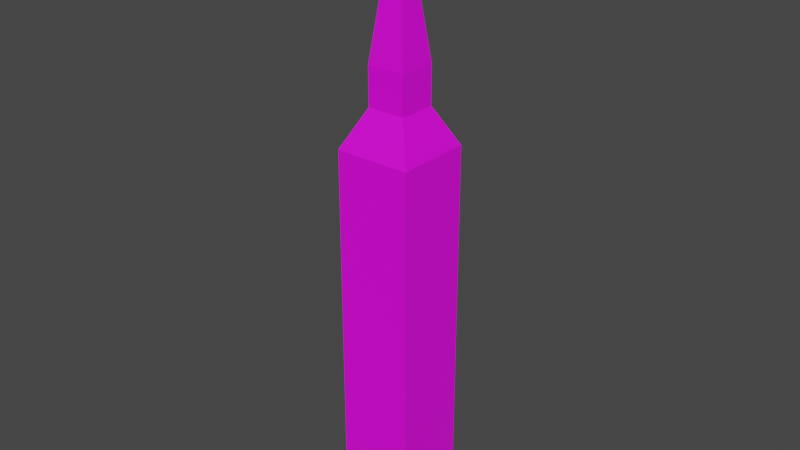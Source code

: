# Source: MiniBen.blend  (saved by Blender 4.5.87; exported with 4.5.12 LTS)
import bpy
from mathutils import Matrix  # noqa: F401  (used for matrix-valued properties, if any)

bpy.ops.wm.read_factory_settings(use_empty=True)
scene = bpy.context.scene
scene.name = 'Scene'

# ---- collections
col_collection = bpy.data.collections.new('Collection'); scene.collection.children.link(col_collection)

# ---- images (referenced by path relative to the original .blend; pixels are not part of the script)
import os
ASSET_DIR = os.environ.get("B2B_ASSET_DIR", "")  # directory of the original .blend (textures are referenced by path, not embedded)
HERE = os.path.dirname(os.path.abspath(__file__))  # packed textures are extracted next to this script under _unpacked/

def load_image(name, relpath, width, height, colorspace="sRGB"):
    """Load a texture the original file referenced (path relative to the .blend, or extracted next to this script)."""
    p = next((c for c in (os.path.join(HERE, relpath), os.path.join(ASSET_DIR, relpath)) if relpath and os.path.exists(c)), "")
    if p:
        img = bpy.data.images.load(p, check_existing=True)
        img.name = name
    else:  # same state as the original file: an image datablock whose file is absent (Cycles renders it pink)
        img = bpy.data.images.new(name, width, height)
        img.source = "FILE"
        img.filepath = "//" + (relpath or name)
    img.colorspace_settings.name = colorspace
    return img
img_miniben_png = load_image('MiniBen.png', 'MiniBen.png', 1024, 1024, 'sRGB')

# ---- materials (node trees are filled in below, after node groups)
mat_miniben = bpy.data.materials.new('MiniBen')
mat_miniben.use_transparent_shadow = False

# ---- material node trees
mat_miniben.use_nodes = True; mat_miniben.node_tree.nodes.clear()
_N = mat_miniben.node_tree.nodes; _L = mat_miniben.node_tree.links
n0 = _N.new('ShaderNodeBsdfPrincipled'); n0.name = 'Principled BSDF'; n0.location = (10, 300)
n0.distribution = 'GGX'
n0.subsurface_method = 'RANDOM_WALK_SKIN'
n0.inputs[3].default_value = 1.45
n0.inputs[27].default_value = (0.0, 0.0, 0.0, 1.0)
n0.inputs[28].default_value = 1.0
n1 = _N.new('ShaderNodeOutputMaterial'); n1.name = 'Material Output'; n1.location = (300, 300)
n2 = _N.new('ShaderNodeTexImage'); n2.name = 'Image Texture'; n2.location = (-361, 240)
n2.image = img_miniben_png
_L.new(n0.outputs[0], n1.inputs[0])
_L.new(n2.outputs[0], n0.inputs[0])
_L.new(n2.outputs[1], n0.inputs[4])
n1.is_active_output = True

# ---- world
world_world = bpy.data.worlds.new('World'); scene.world = world_world
world_world.use_nodes = True; world_world.node_tree.nodes.clear()
_N = world_world.node_tree.nodes; _L = world_world.node_tree.links
n0 = _N.new('ShaderNodeOutputWorld'); n0.name = 'World Output'; n0.location = (300, 300)
n1 = _N.new('ShaderNodeBackground'); n1.name = 'Background'; n1.location = (10, 300)
n1.inputs[0].default_value = (0.05088, 0.05088, 0.05088, 1.0)
_L.new(n1.outputs[0], n0.inputs[0])
n0.is_active_output = True
world_world.color = (0.05088, 0.05088, 0.05088)
world_world.use_sun_shadow = False
world_world.sun_shadow_jitter_overblur = 0.0

# ---- meshes
me_cube = bpy.data.meshes.new('Cube')
me_cube.from_pydata([(-0.025, -0.025, 0.0), (-0.025, -0.025, 0.25), (-0.025, 0.025, 0.0), (-0.025, 0.025, 0.25), (0.025, -0.025, 0.0), (0.025, -0.025, 0.25), (0.025, 0.025, 0.0), (0.025, 0.025, 0.25), (-0.025, -0.025, 0.25), (-0.025, 0.025, 0.25), (0.025, -0.025, 0.25), (0.025, 0.025, 0.25), (-0.01245, -0.01245, 0.275), (-0.01245, 0.01245, 0.275), (0.01245, -0.01245, 0.275), (0.01245, 0.01245, 0.275), (-0.0125, -0.0125, 0.275), (-0.0125, -0.0125, 0.3), (-0.0125, 0.0125, 0.275), (-0.0125, 0.0125, 0.3), (0.0125, -0.0125, 0.275), (0.0125, -0.0125, 0.3), (0.0125, 0.0125, 0.275), (0.0125, 0.0125, 0.3), (-0.0125, -0.0125, 0.3), (-0.0125, 0.0125, 0.3), (0.0125, -0.0125, 0.3), (0.0125, 0.0125, 0.3), (-1.455e-09, -1.455e-09, 0.4), (-1.455e-09, 1.455e-09, 0.4), (1.455e-09, -1.455e-09, 0.4), (1.455e-09, 1.455e-09, 0.4)], [], [(0, 1, 3, 2), (2, 3, 7, 6), (6, 7, 5, 4), (4, 5, 1, 0), (2, 6, 4, 0), (7, 3, 1, 5), (15, 13, 12, 14), (9, 11, 10, 8), (12, 13, 9, 8), (13, 15, 11, 9), (15, 14, 10, 11), (14, 12, 8, 10), (16, 17, 19, 18), (18, 19, 23, 22), (22, 23, 21, 20), (20, 21, 17, 16), (18, 22, 20, 16), (23, 19, 17, 21), (31, 29, 28, 30), (25, 27, 26, 24), (28, 29, 25, 24), (29, 31, 27, 25), (31, 30, 26, 27), (30, 28, 24, 26)])
_uv = me_cube.uv_layers.new(name='UVMap')
_uv.uv.foreach_set('vector', [0.375, 4.172e-07, 0.375, 0.9375, 0.1875, 0.9375, 0.1875, -1.788e-07, 0.375, -1.49e-07, 0.375, 0.9375, 0.1875, 0.9375, 0.1875, 0.0, 0.375, -1.49e-07, 0.375, 0.9375, 0.1875, 0.9375, 0.1875, 0.0, 0.375, -1.49e-07, 0.375, 0.9375, 0.1875, 0.9375, 0.1875, 0.0, 0.0, 0.0, 0.1875, 0.0, 0.1875, 0.1875, 0.0, 0.1875, 0.0, 0.0, 0.0, 0.0, 0.0, 0.0, 0.0, 0.0, 0.0002466, 0.0002466, 0.0, 0.0, 0.0, 0.0, 0.0, 0.0, 0.0, 0.0, 0.0, 0.0, 0.0, 0.0, 0.0, 0.0, 0.7493, 0.2505, 0.5003, 0.2505, 0.3748, -0.0004935, 0.8748, -0.0004935, 0.7496, 0.2507, 0.5006, 0.2507, 0.3751, -0.0002466, 0.8751, -0.0002466, 0.7496, 0.2505, 0.5006, 0.2505, 0.3751, -0.0004933, 0.8751, -0.0004933, 0.7496, 0.2502, 0.5006, 0.2502, 0.3751, -0.0007402, 0.8751, -0.0007402, 0.1875, 0.1875, 0.1875, 0.375, 0.0, 0.375, -7.451e-09, 0.1875, 0.1875, 0.1875, 0.1875, 0.375, 0.0, 0.375, -7.451e-09, 0.1875, 0.1875, 0.1875, 0.1875, 0.375, 0.0, 0.375, -7.451e-09, 0.1875, 0.1875, 0.1875, 0.1875, 0.375, 0.0, 0.375, -7.451e-09, 0.1875, 0.0, 0.0, 0.0, 0.0, 0.0, 0.0, 0.0, 0.0, 0.0, 0.0, 0.0, 0.0, 0.0, 0.0, 0.0, 0.0, 5.96e-08, 5.96e-08, 0.0, 0.0, 0.0, 0.0, 0.0, 0.0, 0.0, 0.0, 0.0, 0.0, 0.0, 0.0, 0.0, 0.0, 0.625, 0.5, 0.625, 0.5, 0.5, 0.25, 0.75, 0.25, 0.625, 0.5, 0.625, 0.5, 0.5, 0.25, 0.75, 0.25, 0.625, 0.5, 0.625, 0.5, 0.5, 0.25, 0.75, 0.25, 0.625, 0.5, 0.625, 0.5, 0.5, 0.25, 0.75, 0.25])
_uv.active_render = True
_uv = me_cube.uv_layers.new(name='LightUVMap')
_uv.uv.foreach_set('vector', [0.319, 0.001001, 0.001001, 0.001001, 0.001001, 0.319, 0.319, 0.319, 0.319, 0.321, 0.001001, 0.321, 0.001001, 0.639, 0.319, 0.639, 0.639, 0.001001, 0.321, 0.001001, 0.321, 0.319, 0.639, 0.319, 0.639, 0.321, 0.321, 0.321, 0.321, 0.639, 0.639, 0.639, 0.319, 0.641, 0.001001, 0.641, 0.001001, 0.959, 0.319, 0.959, 0.959, 0.001001, 0.641, 0.001001, 0.641, 0.319, 0.959, 0.319, 0.479, 0.641, 0.321, 0.641, 0.321, 0.799, 0.479, 0.799, 0.959, 0.321, 0.641, 0.321, 0.641, 0.639, 0.959, 0.639, 0.879, 0.799, 0.879, 0.641, 0.801, 0.641, 0.801, 0.799, 0.481, 0.879, 0.639, 0.879, 0.639, 0.801, 0.481, 0.801, 0.719, 0.959, 0.719, 0.801, 0.641, 0.801, 0.641, 0.959, 0.721, 0.879, 0.879, 0.879, 0.879, 0.801, 0.721, 0.801, 0.999, 0.001001, 0.961, 0.001001, 0.961, 0.159, 0.999, 0.159, 0.159, 0.999, 0.159, 0.961, 0.001001, 0.961, 0.001001, 0.999, 0.999, 0.161, 0.961, 0.161, 0.961, 0.319, 0.999, 0.319, 0.319, 0.999, 0.319, 0.961, 0.161, 0.961, 0.161, 0.999, 0.639, 0.641, 0.481, 0.641, 0.481, 0.799, 0.639, 0.799, 0.799, 0.641, 0.641, 0.641, 0.641, 0.799, 0.799, 0.799, 0.964, 0.321, 0.961, 0.321, 0.961, 0.324, 0.964, 0.324, 0.479, 0.801, 0.321, 0.801, 0.321, 0.959, 0.479, 0.959, 0.959, 0.641, 0.881, 0.641, 0.881, 0.799, 0.959, 0.799, 0.639, 0.959, 0.639, 0.881, 0.481, 0.881, 0.481, 0.959, 0.959, 0.801, 0.881, 0.801, 0.881, 0.959, 0.959, 0.959, 0.879, 0.959, 0.879, 0.881, 0.721, 0.881, 0.721, 0.959])
me_cube.materials.append(mat_miniben)
me_cube.update()

# ---- objects
ob_tower = bpy.data.objects.new('Tower', me_cube)

# ---- transforms, parenting, visibility, modifiers, constraints
ob_tower.location = (0.0, 0.0, 0.0)

# ---- collection membership
col_collection.objects.link(ob_tower)

# ---- scene / render settings (as saved in the file)
scene.frame_start = 1; scene.frame_end = 250; scene.frame_set(0)
scene.render.engine = 'BLENDER_EEVEE_NEXT'
scene.cycles.sampling_pattern = 'TABULATED_SOBOL'
scene.view_settings.view_transform = 'Filmic'
bpy.context.view_layer.update()

# ---- added for rendering (the .blend has no active camera and no usable light): camera, sun
cam_auto = bpy.data.cameras.new('AutoCamera')
cam_auto.lens = 50.0
cam_auto.sensor_width = 36.0
cam_auto.clip_end = 1000.0
ob_auto_camera = bpy.data.objects.new('AutoCamera', cam_auto)
scene.collection.objects.link(ob_auto_camera)
ob_auto_camera.location = (0.375828, -0.450994, 0.500663)
ob_auto_camera.rotation_euler = (1.09748, -7.21219e-08, 0.694738)
scene.camera = ob_auto_camera
light_auto_sun = bpy.data.lights.new('AutoSun', 'SUN')
light_auto_sun.energy = 3.0
light_auto_sun.angle = 0.0523599
ob_auto_sun = bpy.data.objects.new('AutoSun', light_auto_sun)
scene.collection.objects.link(ob_auto_sun)
ob_auto_sun.rotation_euler = (0.872665, 0.174533, 0.523599)
bpy.context.view_layer.update()
